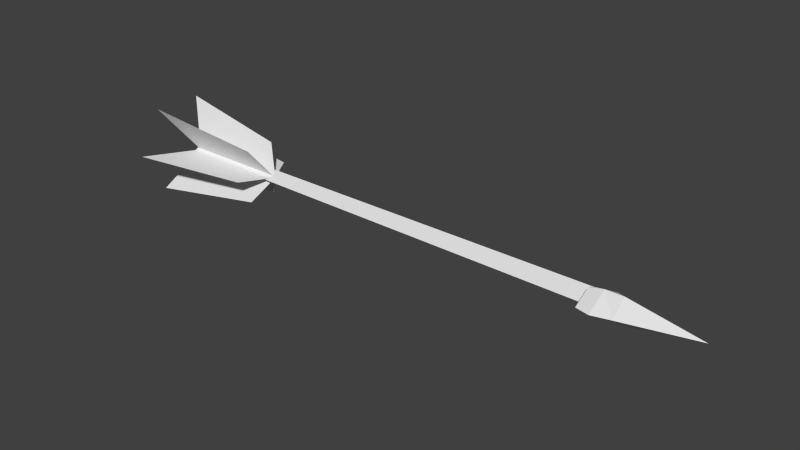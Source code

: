 # Source: Bolt.blend  (saved by Blender 2.71.0; exported with 4.5.12 LTS)
import bpy
from mathutils import Matrix  # noqa: F401  (used for matrix-valued properties, if any)

bpy.ops.wm.read_factory_settings(use_empty=True)
scene = bpy.context.scene
scene.name = 'Scene'

# ---- collections
col_collection_2 = bpy.data.collections.new('Collection 2'); scene.collection.children.link(col_collection_2)

# ---- world
world_world = bpy.data.worlds.new('World'); scene.world = world_world
world_world.color = (0.05088, 0.05088, 0.05088)
world_world.use_sun_shadow = False
world_world.sun_shadow_jitter_overblur = 0.0
world_world.cycles.sampling_method = 'MANUAL'
world_world.cycles.sample_map_resolution = 256

# ---- meshes
me_cube_010 = bpy.data.meshes.new('Cube.010')
me_cube_010.from_pydata([(-0.002023, 0.003788, -0.004063), (0.3006, 0.00471, -0.005439), (0.3006, -0.005273, -0.0004481), (-0.002023, -0.003781, -0.000279), (-0.002023, 0.003788, 0.003505), (0.3006, 0.00471, 0.004543), (0.3117, -0.01155, 0.0004948), (0.3005, 0.01371, 0.0004948), (0.3117, 0.0108, 0.0004948), (0.2917, 0.01146, 0.0004948), (0.3005, -0.01446, 0.0004948), (0.2917, -0.001371, -0.005985), (0.2917, -0.001371, 0.006975), (0.2917, -0.01247, 0.0004948), (-0.002023, 3.168e-06, 0.001613), (0.3006, -0.0002818, 0.002048), (0.3005, -0.0003736, 0.008722), (0.3005, -0.0003736, -0.007733), (0.2917, 0.0005606, 0.006863), (0.2917, 0.0005606, -0.005873), (0.3117, -0.0003736, 0.008722), (0.3117, -0.0003736, -0.007733), (0.3567, -0.0003736, 0.0004948), (-0.01977, 0.03265, 0.0005537), (-0.01977, -0.03141, 0.0005537), (0.05629, -0.01909, 0.0005537), (0.05629, 0.02033, 0.0005537), (0.06859, 0.0006203, 0.0005537), (-0.01977, -0.0154, -0.02719), (0.05629, -0.009233, -0.01651), (-0.01977, 0.01664, 0.02829), (0.05629, 0.01047, 0.01762), (-0.01977, 0.01664, -0.02719), (0.05629, 0.01047, -0.01651), (-0.01977, -0.0154, 0.02829), (0.05629, -0.009234, 0.01762), (-0.0002353, 0.0006872, 0.0004806)], [], [(4, 5, 1, 0), (3, 14, 4, 0), (5, 15, 2, 1), (3, 0, 1, 2), (15, 5, 4, 14), (6, 21, 22), (10, 13, 11, 17), (10, 17, 21, 6), (17, 11, 12, 16), (2, 15, 14, 3), (16, 12, 13, 10), (13, 12, 11), (16, 18, 19, 17), (17, 19, 9, 7), (16, 10, 6, 20), (7, 9, 18, 16), (17, 7, 8, 21), (7, 16, 20, 8), (18, 9, 19), (20, 6, 22), (21, 8, 22), (8, 20, 22), (36, 27, 26, 23), (24, 25, 27, 36), (36, 27, 31, 30), (28, 29, 27, 36), (36, 27, 35, 34), (32, 33, 27, 36)])
_uv = me_cube_010.uv_layers.new(name='UVMap')
_uv.uv.foreach_set('vector', [0.985, 0.9907, 0.988, 0.01917, 0.988, 0.01917, 0.985, 0.9907, 0.8443, 0.9525, 0.8234, 0.963, 0.8025, 0.9734, 0.8025, 0.9316, 0.988, 0.01917, 0.9713, 0.01917, 0.9545, 0.01917, 0.988, 0.01917, 0.9595, 0.9907, 0.985, 0.9907, 0.988, 0.01917, 0.9545, 0.01917, 0.9713, 0.01917, 0.988, 0.01917, 0.985, 0.9907, 0.9722, 0.9907, 0.06558, 0.6953, 0.2244, 0.6953, 0.2244, 0.05576, 0.02413, 0.8546, 0.05249, 0.9804, 0.2103, 0.9804, 0.2244, 0.8546, 0.02413, 0.8546, 0.2244, 0.8546, 0.2244, 0.6953, 0.06558, 0.6953, 0.2244, 0.8546, 0.2103, 0.9804, 0.2103, 0.9804, 0.2244, 0.8546, 0.9545, 0.01917, 0.9713, 0.01917, 0.9722, 0.9907, 0.9595, 0.9907, 0.2244, 0.8546, 0.2103, 0.9804, 0.05249, 0.9804, 0.02413, 0.8546, 0.05249, 0.9804, 0.2103, 0.9804, 0.2103, 0.9804, 0.2244, 0.8546, 0.2377, 0.9804, 0.2377, 0.9804, 0.2244, 0.8546, 0.2244, 0.8546, 0.2377, 0.9804, 0.3928, 0.9804, 0.4247, 0.8546, 0.2244, 0.8546, 0.02413, 0.8546, 0.06558, 0.6953, 0.2244, 0.6953, 0.4247, 0.8546, 0.3928, 0.9804, 0.2377, 0.9804, 0.2244, 0.8546, 0.2244, 0.8546, 0.4247, 0.8546, 0.3833, 0.6953, 0.2244, 0.6953, 0.4247, 0.8546, 0.2244, 0.8546, 0.2244, 0.6953, 0.3833, 0.6953, 0.2377, 0.9804, 0.3928, 0.9804, 0.2377, 0.9804, 0.2244, 0.6953, 0.06558, 0.6953, 0.2244, 0.05576, 0.2244, 0.6953, 0.3833, 0.6953, 0.2244, 0.05576, 0.3833, 0.6953, 0.2244, 0.6953, 0.2244, 0.05576, 0.8658, 0.1918, 0.8689, 0.9369, 0.6412, 0.7805, 0.6412, 0.02567, 0.6412, 0.02741, 0.6412, 0.7805, 0.8689, 0.9369, 0.8658, 0.1918, 0.8658, 0.1918, 0.8689, 0.9369, 0.6412, 0.7805, 0.6412, 0.02567, 0.6412, 0.03026, 0.6412, 0.7805, 0.8689, 0.9369, 0.8658, 0.1918, 0.8658, 0.1918, 0.8689, 0.9369, 0.6412, 0.7805, 0.6412, 0.02567, 0.6412, 0.02567, 0.6412, 0.7805, 0.8689, 0.9369, 0.8658, 0.1918])
me_cube_010.use_remesh_preserve_volume = False
me_cube_010.use_remesh_preserve_attributes = False
me_cube_010.use_mirror_vertex_groups = False
me_cube_010.update()

# ---- objects
ob_cube_009 = bpy.data.objects.new('Cube.009', me_cube_010)

# ---- transforms, parenting, visibility, modifiers, constraints
ob_cube_009.location = (0.0, 0.0, 0.0)
ob_cube_009.lineart.crease_threshold = 0.0

# ---- collection membership
col_collection_2.objects.link(ob_cube_009)

# ---- scene / render settings (as saved in the file)
scene.frame_start = 1; scene.frame_end = 250; scene.frame_set(38)
scene.render.engine = 'BLENDER_EEVEE_NEXT'
scene.render.resolution_percentage = 50
scene.render.dither_intensity = 0.0
scene.cycles.use_denoising = False
scene.cycles.samples = 10
scene.cycles.sampling_pattern = 'TABULATED_SOBOL'
scene.cycles.light_sampling_threshold = 0.0
scene.cycles.use_adaptive_sampling = False
scene.cycles.use_light_tree = False
scene.cycles.blur_glossy = 0.0
scene.cycles.volume_bounces = 1
scene.cycles.pixel_filter_type = 'GAUSSIAN'
scene.cycles.sample_clamp_indirect = 0.0
scene.view_settings.view_transform = 'Standard'
bpy.context.view_layer.update()

# ---- added for rendering (the .blend has no active camera and no usable light): camera, sun
cam_auto = bpy.data.cameras.new('AutoCamera')
cam_auto.lens = 50.0
cam_auto.sensor_width = 36.0
cam_auto.clip_end = 1000.0
ob_auto_camera = bpy.data.objects.new('AutoCamera', cam_auto)
scene.collection.objects.link(ob_auto_camera)
ob_auto_camera.location = (0.525515, -0.427831, 0.286188)
ob_auto_camera.rotation_euler = (1.09748, -7.21219e-08, 0.694738)
scene.camera = ob_auto_camera
light_auto_sun = bpy.data.lights.new('AutoSun', 'SUN')
light_auto_sun.energy = 3.0
light_auto_sun.angle = 0.0523599
ob_auto_sun = bpy.data.objects.new('AutoSun', light_auto_sun)
scene.collection.objects.link(ob_auto_sun)
ob_auto_sun.rotation_euler = (0.872665, 0.174533, 0.523599)
bpy.context.view_layer.update()
